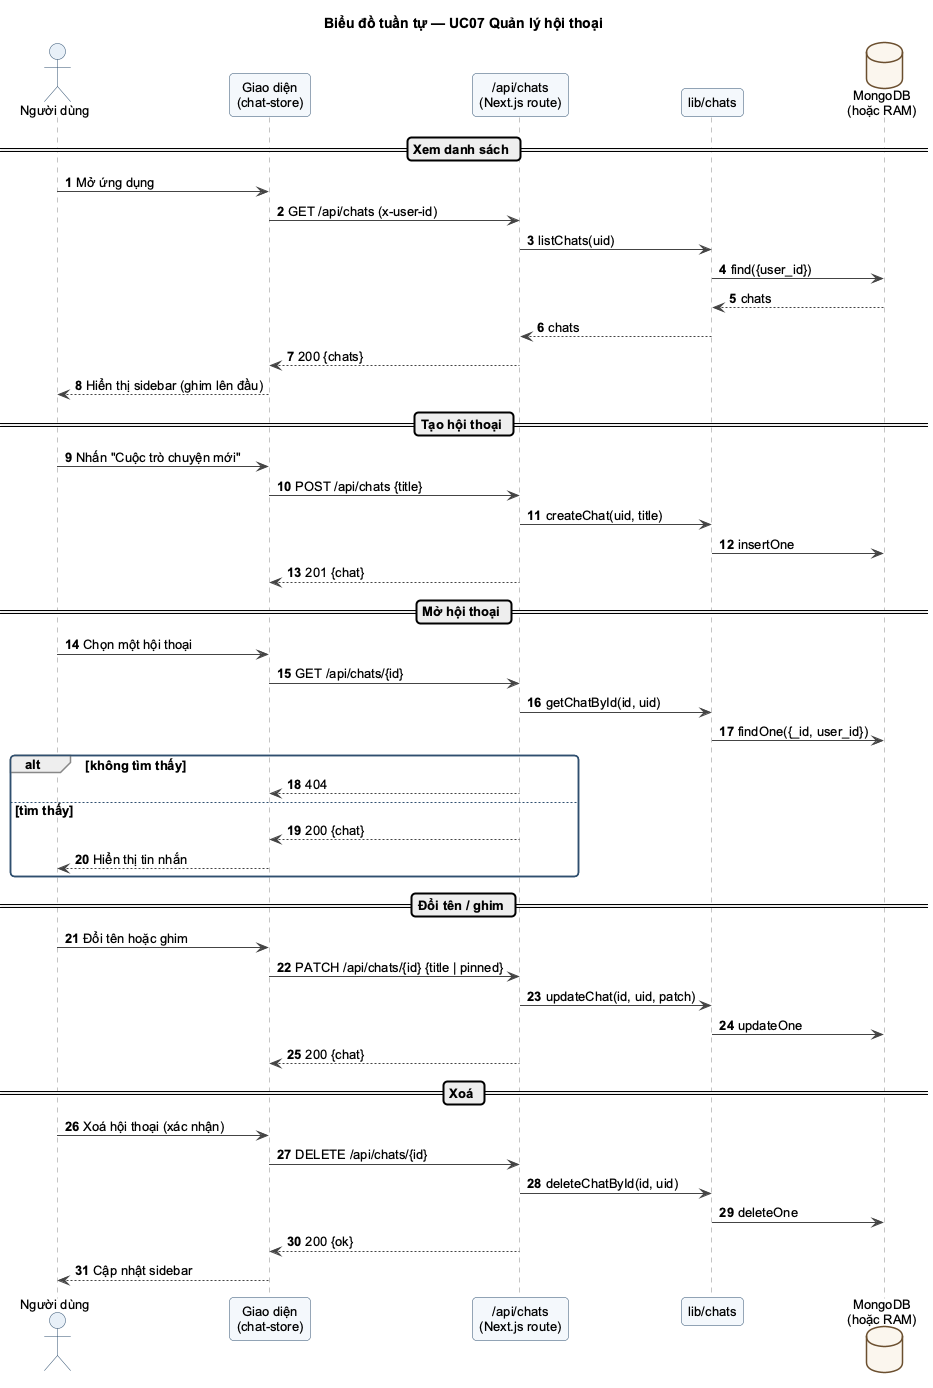

The diagram above was rendered by PlantUML. Its source (embedded in the PNG):
@startuml SEQ_HoiThoai
!pragma layout smetana
!include _style.iuml
title Biểu đồ tuần tự — UC07 Quản lý hội thoại
autonumber

actor "Người dùng" as U
participant "Giao diện\n(chat-store)" as UI
participant "/api/chats\n(Next.js route)" as Route
participant "lib/chats" as Lib
database "MongoDB\n(hoặc RAM)" as DB

== Xem danh sách ==
U -> UI : Mở ứng dụng
UI -> Route : GET /api/chats (x-user-id)
Route -> Lib : listChats(uid)
Lib -> DB : find({user_id})
DB --> Lib : chats
Lib --> Route : chats
Route --> UI : 200 {chats}
UI --> U : Hiển thị sidebar (ghim lên đầu)

== Tạo hội thoại ==
U -> UI : Nhấn "Cuộc trò chuyện mới"
UI -> Route : POST /api/chats {title}
Route -> Lib : createChat(uid, title)
Lib -> DB : insertOne
Route --> UI : 201 {chat}

== Mở hội thoại ==
U -> UI : Chọn một hội thoại
UI -> Route : GET /api/chats/{id}
Route -> Lib : getChatById(id, uid)
Lib -> DB : findOne({_id, user_id})
alt không tìm thấy
  Route --> UI : 404
else tìm thấy
  Route --> UI : 200 {chat}
  UI --> U : Hiển thị tin nhắn
end

== Đổi tên / ghim ==
U -> UI : Đổi tên hoặc ghim
UI -> Route : PATCH /api/chats/{id} {title | pinned}
Route -> Lib : updateChat(id, uid, patch)
Lib -> DB : updateOne
Route --> UI : 200 {chat}

== Xoá ==
U -> UI : Xoá hội thoại (xác nhận)
UI -> Route : DELETE /api/chats/{id}
Route -> Lib : deleteChatById(id, uid)
Lib -> DB : deleteOne
Route --> UI : 200 {ok}
UI --> U : Cập nhật sidebar
@enduml